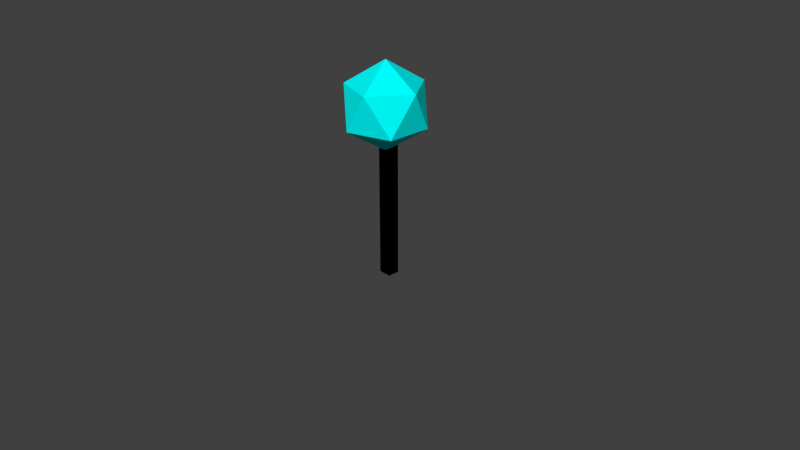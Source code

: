 # Source: Rx.blend  (saved by Blender 2.79.0; exported with 4.5.12 LTS)
import bpy
from mathutils import Matrix  # noqa: F401  (used for matrix-valued properties, if any)

bpy.ops.wm.read_factory_settings(use_empty=True)
scene = bpy.context.scene
scene.name = 'Scene'

# ---- collections
col_collection_1 = bpy.data.collections.new('Collection 1'); scene.collection.children.link(col_collection_1)
col_collection_3 = bpy.data.collections.new('Collection 3'); scene.collection.children.link(col_collection_3)

# ---- materials (node trees are filled in below, after node groups)
mat_material_003 = bpy.data.materials.new('Material.003')
mat_material_003.alpha_threshold = 0.0
mat_material_003.use_transparent_shadow = False
mat_material_003.diffuse_color = (0.009018, 0.009018, 0.009018, 1.0)
mat_material_003.roughness = 0.5
mat_material_004 = bpy.data.materials.new('Material.004')
mat_material_004.alpha_threshold = 0.0
mat_material_004.use_transparent_shadow = False
mat_material_004.diffuse_color = (0.0, 1.0, 1.0, 1.0)
mat_material_004.roughness = 0.5

# ---- material node trees

# ---- world
world_world = bpy.data.worlds.new('World'); scene.world = world_world
world_world.color = (0.05088, 0.05088, 0.05088)
world_world.use_sun_shadow = False
world_world.sun_shadow_jitter_overblur = 0.0
world_world.cycles.sampling_method = 'MANUAL'

# ---- cameras
cam_camera = bpy.data.cameras.new('Camera')
cam_camera.clip_end = 100.0
cam_camera.lens = 35.0
cam_camera.sensor_width = 32.0
cam_camera.sensor_height = 18.0
cam_camera.ortho_scale = 7.314
cam_camera.dof.focus_distance = 0.0
cam_camera.dof.aperture_fstop = 128.0

# ---- meshes
me_cube_001 = bpy.data.meshes.new('Cube.001')
me_cube_001.from_pydata([(0.05139, -0.0364, -1.025), (0.05139, -0.0364, 0.3325), (0.05139, 0.06626, -1.025), (0.05139, 0.06626, 0.3325), (-0.06061, -0.0364, -1.025), (-0.06061, -0.0364, 0.3325), (-0.06061, 0.06626, -1.025), (-0.06061, 0.06626, 0.3325), (0.05139, -0.0364, -1.025), (0.05139, -0.0364, 0.3325), (0.05139, 0.06626, -1.025), (0.05139, 0.06626, 0.3325), (-0.06061, -0.0364, -1.025), (-0.06061, -0.0364, 0.3325), (-0.06061, 0.06626, -1.025), (-0.06061, 0.06626, 0.3325), (0.006144, -0.01991, 0.09086), (0.2746, -0.215, 0.2959), (-0.0964, -0.3355, 0.2959), (-0.3257, -0.01991, 0.2959), (-0.0964, 0.2957, 0.2959), (0.2746, 0.1751, 0.2959), (0.1087, -0.3355, 0.6278), (-0.2623, -0.215, 0.6278), (-0.2623, 0.1751, 0.6278), (0.1087, 0.2957, 0.6278), (0.338, -0.01991, 0.6278), (0.006144, -0.01991, 0.8329)], [], [(0, 2, 3, 1), (2, 6, 7, 3), (6, 4, 5, 7), (4, 0, 1, 5), (2, 0, 4, 6), (7, 5, 1, 3), (8, 9, 11, 10), (10, 11, 15, 14), (14, 15, 13, 12), (12, 13, 9, 8), (10, 14, 12, 8), (15, 11, 9, 13), (16, 17, 18), (17, 16, 21), (16, 18, 19), (16, 19, 20), (16, 20, 21), (17, 21, 26), (18, 17, 22), (19, 18, 23), (20, 19, 24), (21, 20, 25), (17, 26, 22), (18, 22, 23), (19, 23, 24), (20, 24, 25), (21, 25, 26), (22, 26, 27), (23, 22, 27), (24, 23, 27), (25, 24, 27), (26, 25, 27)])
me_cube_001.polygons.foreach_set('material_index', [0, 0, 0, 0, 0, 0, 0, 0, 0, 0, 0, 0, 1, 1, 1, 1, 1, 1, 1, 1, 1, 1, 1, 1, 1, 1, 1, 1, 1, 1, 1, 1])
me_cube_001.materials.append(mat_material_003)
me_cube_001.materials.append(mat_material_004)
me_cube_001.use_remesh_preserve_volume = False
me_cube_001.use_remesh_preserve_attributes = False
me_cube_001.use_mirror_vertex_groups = False
me_cube_001.update()

# ---- objects
ob_camera = bpy.data.objects.new('Camera', cam_camera)
ob_rx = bpy.data.objects.new('Rx', me_cube_001)

# ---- transforms, parenting, visibility, modifiers, constraints
ob_camera.location = (4.79, -4.379, 2.653)
ob_camera.rotation_euler = (1.109, 0.0, 0.8149)
ob_camera.lock_rotations_4d = False
ob_camera.empty_display_type = 'ARROWS'
ob_camera.color = (0.0, 0.0, 0.0, 0.0)
ob_camera.hide_viewport = True
ob_camera.display_type = 'WIRE'
ob_camera.lineart.crease_threshold = 0.0
ob_rx.location = (0.0, 0.0, 0.0)
ob_rx.lineart.crease_threshold = 0.0

# ---- collection membership
col_collection_1.objects.link(ob_camera)
col_collection_3.objects.link(ob_rx)

# ---- scene / render settings (as saved in the file)
scene.camera = ob_camera
scene.frame_start = 1; scene.frame_end = 250; scene.frame_set(1)
scene.render.engine = 'BLENDER_EEVEE_NEXT'
scene.render.resolution_percentage = 50
scene.render.dither_intensity = 0.0
scene.cycles.use_denoising = False
scene.cycles.samples = 128
scene.cycles.sampling_pattern = 'TABULATED_SOBOL'
scene.cycles.use_adaptive_sampling = False
scene.cycles.use_light_tree = False
scene.cycles.blur_glossy = 0.0
scene.cycles.sample_clamp_indirect = 0.0
scene.view_settings.view_transform = 'Standard'
bpy.context.view_layer.update()

# ---- added for rendering (the .blend has no usable light): sun
light_auto_sun = bpy.data.lights.new('AutoSun', 'SUN')
light_auto_sun.energy = 3.0
light_auto_sun.angle = 0.0523599
ob_auto_sun = bpy.data.objects.new('AutoSun', light_auto_sun)
scene.collection.objects.link(ob_auto_sun)
ob_auto_sun.rotation_euler = (0.872665, 0.174533, 0.523599)
bpy.context.view_layer.update()
